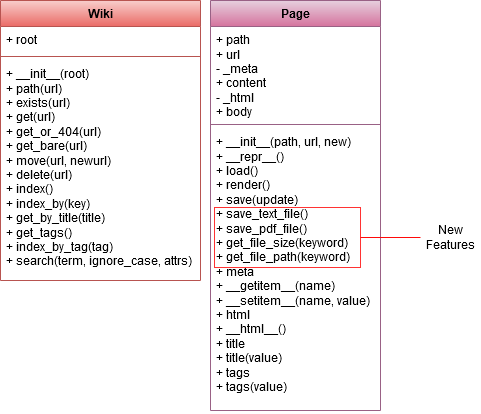

The diagram above was exported from draw.io. Its source (the exported page's mxGraphModel, read from the mxfile embedded in the PNG):
<mxGraphModel dx="956" dy="503" grid="1" gridSize="10" guides="1" tooltips="1" connect="1" arrows="1" fold="1" page="1" pageScale="1" pageWidth="827" pageHeight="1169" math="0" shadow="0">
  <root>
    <mxCell id="WIyWlLk6GJQsqaUBKTNV-0" />
    <mxCell id="WIyWlLk6GJQsqaUBKTNV-1" parent="WIyWlLk6GJQsqaUBKTNV-0" />
    <mxCell id="0ltvyjbwCEKT84d1iZvN-0" value="Wiki" style="swimlane;fontStyle=1;align=center;verticalAlign=top;childLayout=stackLayout;horizontal=1;startSize=26;horizontalStack=0;resizeParent=1;resizeParentMax=0;resizeLast=0;collapsible=1;marginBottom=0;whiteSpace=wrap;html=1;fillColor=#f8cecc;strokeColor=#b85450;gradientColor=#ea6b66;" vertex="1" parent="WIyWlLk6GJQsqaUBKTNV-1">
      <mxGeometry x="70" y="280" width="200" height="280" as="geometry" />
    </mxCell>
    <mxCell id="0ltvyjbwCEKT84d1iZvN-1" value="+ root" style="text;strokeColor=none;fillColor=none;align=left;verticalAlign=top;spacingLeft=4;spacingRight=4;overflow=hidden;rotatable=0;points=[[0,0.5],[1,0.5]];portConstraint=eastwest;whiteSpace=wrap;html=1;" vertex="1" parent="0ltvyjbwCEKT84d1iZvN-0">
      <mxGeometry y="26" width="200" height="26" as="geometry" />
    </mxCell>
    <mxCell id="0ltvyjbwCEKT84d1iZvN-2" value="" style="line;strokeWidth=1;fillColor=none;align=left;verticalAlign=middle;spacingTop=-1;spacingLeft=3;spacingRight=3;rotatable=0;labelPosition=right;points=[];portConstraint=eastwest;strokeColor=inherit;" vertex="1" parent="0ltvyjbwCEKT84d1iZvN-0">
      <mxGeometry y="52" width="200" height="8" as="geometry" />
    </mxCell>
    <mxCell id="0ltvyjbwCEKT84d1iZvN-3" value="+ __init__(root)&lt;br&gt;+ path(url)&lt;br&gt;+ exists(url)&lt;br&gt;+ get(url)&lt;br&gt;+ get_or_404(url)&lt;br&gt;+ get_bare(url)&lt;br&gt;+ move(url, newurl)&lt;br&gt;+ delete(url)&lt;br&gt;+ index()&lt;br&gt;+ index_by(key)&lt;br&gt;+ get_by_title(title)&lt;br&gt;+ get_tags()&lt;br&gt;+ index_by_tag(tag)&lt;br&gt;+ search(term, ignore_case, attrs)" style="text;strokeColor=none;fillColor=none;align=left;verticalAlign=top;spacingLeft=4;spacingRight=4;overflow=hidden;rotatable=0;points=[[0,0.5],[1,0.5]];portConstraint=eastwest;whiteSpace=wrap;html=1;" vertex="1" parent="0ltvyjbwCEKT84d1iZvN-0">
      <mxGeometry y="60" width="200" height="220" as="geometry" />
    </mxCell>
    <mxCell id="0ltvyjbwCEKT84d1iZvN-4" value="&lt;div&gt;Page&lt;/div&gt;" style="swimlane;fontStyle=1;align=center;verticalAlign=top;childLayout=stackLayout;horizontal=1;startSize=26;horizontalStack=0;resizeParent=1;resizeParentMax=0;resizeLast=0;collapsible=1;marginBottom=0;whiteSpace=wrap;html=1;fillColor=#e6d0de;gradientColor=#d5739d;strokeColor=#996185;" vertex="1" parent="WIyWlLk6GJQsqaUBKTNV-1">
      <mxGeometry x="280" y="280" width="170" height="410" as="geometry" />
    </mxCell>
    <mxCell id="0ltvyjbwCEKT84d1iZvN-5" value="+ path&lt;br&gt;+ url&lt;br&gt;- _meta&lt;br&gt;+ content&lt;br&gt;- _html&lt;br&gt;+ body" style="text;strokeColor=none;fillColor=none;align=left;verticalAlign=top;spacingLeft=4;spacingRight=4;overflow=hidden;rotatable=0;points=[[0,0.5],[1,0.5]];portConstraint=eastwest;whiteSpace=wrap;html=1;" vertex="1" parent="0ltvyjbwCEKT84d1iZvN-4">
      <mxGeometry y="26" width="170" height="94" as="geometry" />
    </mxCell>
    <mxCell id="0ltvyjbwCEKT84d1iZvN-6" value="" style="line;strokeWidth=1;fillColor=none;align=left;verticalAlign=middle;spacingTop=-1;spacingLeft=3;spacingRight=3;rotatable=0;labelPosition=right;points=[];portConstraint=eastwest;strokeColor=inherit;" vertex="1" parent="0ltvyjbwCEKT84d1iZvN-4">
      <mxGeometry y="120" width="170" height="8" as="geometry" />
    </mxCell>
    <mxCell id="0ltvyjbwCEKT84d1iZvN-7" value="+ __init__(path, url, new)&lt;br&gt;+ __repr__()&lt;br&gt;+ load()&lt;br&gt;+ render()&lt;br&gt;+ save(update)&lt;br&gt;+ save_text_file()&lt;br&gt;+ save_pdf_file()&lt;br&gt;+ get_file_size(keyword)&lt;br&gt;+ get_file_path(keyword)&lt;br&gt;+ meta&lt;br&gt;+ __getitem__(name)&lt;br&gt;+ __setitem__(name, value)&lt;br&gt;+ html&lt;br&gt;+ __html__()&lt;br&gt;+ title&lt;br&gt;+ title(value)&lt;br&gt;+ tags&lt;br&gt;+ tags(value)" style="text;strokeColor=none;fillColor=none;align=left;verticalAlign=top;spacingLeft=4;spacingRight=4;overflow=hidden;rotatable=0;points=[[0,0.5],[1,0.5]];portConstraint=eastwest;whiteSpace=wrap;html=1;" vertex="1" parent="0ltvyjbwCEKT84d1iZvN-4">
      <mxGeometry y="128" width="170" height="282" as="geometry" />
    </mxCell>
    <mxCell id="0ltvyjbwCEKT84d1iZvN-8" value="" style="rounded=0;whiteSpace=wrap;html=1;fillColor=none;gradientColor=#ea6b66;strokeColor=#FF3333;" vertex="1" parent="WIyWlLk6GJQsqaUBKTNV-1">
      <mxGeometry x="284" y="487" width="146" height="60" as="geometry" />
    </mxCell>
    <mxCell id="0ltvyjbwCEKT84d1iZvN-9" value="New Features" style="text;html=1;strokeColor=none;fillColor=none;align=center;verticalAlign=middle;whiteSpace=wrap;rounded=0;" vertex="1" parent="WIyWlLk6GJQsqaUBKTNV-1">
      <mxGeometry x="490" y="502" width="60" height="30" as="geometry" />
    </mxCell>
    <mxCell id="0ltvyjbwCEKT84d1iZvN-10" value="" style="endArrow=none;html=1;rounded=0;strokeColor=#FF0A0A;entryX=0;entryY=0.5;entryDx=0;entryDy=0;exitX=1;exitY=0.5;exitDx=0;exitDy=0;" edge="1" parent="WIyWlLk6GJQsqaUBKTNV-1" source="0ltvyjbwCEKT84d1iZvN-8" target="0ltvyjbwCEKT84d1iZvN-9">
      <mxGeometry width="50" height="50" relative="1" as="geometry">
        <mxPoint x="350" y="480" as="sourcePoint" />
        <mxPoint x="400" y="430" as="targetPoint" />
      </mxGeometry>
    </mxCell>
  </root>
</mxGraphModel>